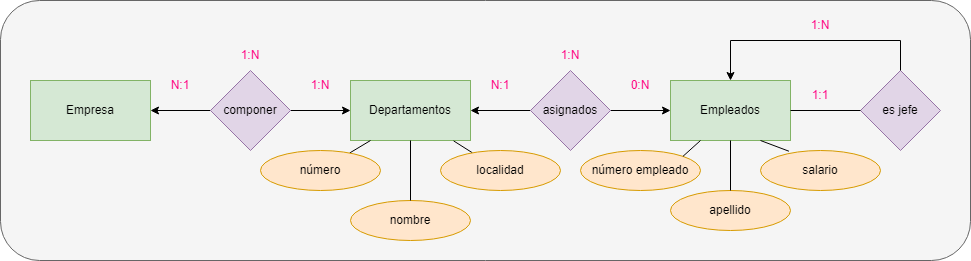

The diagram above was exported from draw.io. Its source (the exported page's mxGraphModel, read from the mxfile embedded in the PNG):
<mxGraphModel dx="1381" dy="774" grid="1" gridSize="10" guides="1" tooltips="1" connect="1" arrows="1" fold="1" page="1" pageScale="1" pageWidth="850" pageHeight="1100" math="0" shadow="0">
  <root>
    <mxCell id="0" />
    <mxCell id="1" parent="0" />
    <mxCell id="xGKLwag3dJ6MW8IDwMVy-1" value="" style="rounded=1;whiteSpace=wrap;html=1;fillColor=#f5f5f5;strokeColor=#666666;fontColor=#333333;" vertex="1" parent="1">
      <mxGeometry x="40" y="80" width="970" height="260" as="geometry" />
    </mxCell>
    <mxCell id="xGKLwag3dJ6MW8IDwMVy-2" value="Empresa" style="rounded=0;whiteSpace=wrap;html=1;fillColor=#d5e8d4;strokeColor=#82b366;" vertex="1" parent="1">
      <mxGeometry x="70" y="160" width="120" height="60" as="geometry" />
    </mxCell>
    <mxCell id="xGKLwag3dJ6MW8IDwMVy-3" style="edgeStyle=orthogonalEdgeStyle;rounded=0;orthogonalLoop=1;jettySize=auto;html=1;" edge="1" parent="1" source="xGKLwag3dJ6MW8IDwMVy-5" target="xGKLwag3dJ6MW8IDwMVy-2">
      <mxGeometry relative="1" as="geometry" />
    </mxCell>
    <mxCell id="xGKLwag3dJ6MW8IDwMVy-4" style="edgeStyle=orthogonalEdgeStyle;rounded=0;orthogonalLoop=1;jettySize=auto;html=1;" edge="1" parent="1" source="xGKLwag3dJ6MW8IDwMVy-5" target="xGKLwag3dJ6MW8IDwMVy-6">
      <mxGeometry relative="1" as="geometry" />
    </mxCell>
    <mxCell id="xGKLwag3dJ6MW8IDwMVy-5" value="componer" style="rhombus;whiteSpace=wrap;html=1;fillColor=#e1d5e7;strokeColor=#9673a6;" vertex="1" parent="1">
      <mxGeometry x="250" y="150" width="80" height="80" as="geometry" />
    </mxCell>
    <mxCell id="xGKLwag3dJ6MW8IDwMVy-6" value="Departamentos" style="rounded=0;whiteSpace=wrap;html=1;fillColor=#d5e8d4;strokeColor=#82b366;" vertex="1" parent="1">
      <mxGeometry x="390" y="160" width="120" height="60" as="geometry" />
    </mxCell>
    <mxCell id="xGKLwag3dJ6MW8IDwMVy-7" style="edgeStyle=orthogonalEdgeStyle;rounded=0;orthogonalLoop=1;jettySize=auto;html=1;fontColor=#FF0080;" edge="1" parent="1" source="xGKLwag3dJ6MW8IDwMVy-9" target="xGKLwag3dJ6MW8IDwMVy-10">
      <mxGeometry relative="1" as="geometry" />
    </mxCell>
    <mxCell id="xGKLwag3dJ6MW8IDwMVy-8" style="edgeStyle=orthogonalEdgeStyle;rounded=0;orthogonalLoop=1;jettySize=auto;html=1;fontColor=#FF0080;" edge="1" parent="1" source="xGKLwag3dJ6MW8IDwMVy-9" target="xGKLwag3dJ6MW8IDwMVy-6">
      <mxGeometry relative="1" as="geometry" />
    </mxCell>
    <mxCell id="xGKLwag3dJ6MW8IDwMVy-9" value="asignados" style="rhombus;whiteSpace=wrap;html=1;fillColor=#e1d5e7;strokeColor=#9673a6;" vertex="1" parent="1">
      <mxGeometry x="570" y="150" width="80" height="80" as="geometry" />
    </mxCell>
    <mxCell id="xGKLwag3dJ6MW8IDwMVy-10" value="Empleados" style="rounded=0;whiteSpace=wrap;html=1;fillColor=#d5e8d4;strokeColor=#82b366;" vertex="1" parent="1">
      <mxGeometry x="710" y="160" width="120" height="60" as="geometry" />
    </mxCell>
    <mxCell id="xGKLwag3dJ6MW8IDwMVy-11" value="&lt;font color=&quot;#ff0080&quot;&gt;N:1&lt;/font&gt;" style="text;html=1;strokeColor=none;fillColor=none;align=center;verticalAlign=middle;whiteSpace=wrap;rounded=0;" vertex="1" parent="1">
      <mxGeometry x="190" y="150" width="60" height="30" as="geometry" />
    </mxCell>
    <mxCell id="xGKLwag3dJ6MW8IDwMVy-12" value="&lt;font color=&quot;#ff0080&quot;&gt;1:N&lt;/font&gt;" style="text;html=1;strokeColor=none;fillColor=none;align=center;verticalAlign=middle;whiteSpace=wrap;rounded=0;" vertex="1" parent="1">
      <mxGeometry x="330" y="150" width="60" height="30" as="geometry" />
    </mxCell>
    <mxCell id="xGKLwag3dJ6MW8IDwMVy-13" value="1:N" style="text;html=1;strokeColor=none;fillColor=none;align=center;verticalAlign=middle;whiteSpace=wrap;rounded=0;fontColor=#FF0080;" vertex="1" parent="1">
      <mxGeometry x="260" y="120" width="60" height="30" as="geometry" />
    </mxCell>
    <mxCell id="xGKLwag3dJ6MW8IDwMVy-14" value="0:N" style="text;html=1;strokeColor=none;fillColor=none;align=center;verticalAlign=middle;whiteSpace=wrap;rounded=0;fontColor=#FF0080;" vertex="1" parent="1">
      <mxGeometry x="650" y="150" width="60" height="30" as="geometry" />
    </mxCell>
    <mxCell id="xGKLwag3dJ6MW8IDwMVy-15" value="N:1" style="text;html=1;strokeColor=none;fillColor=none;align=center;verticalAlign=middle;whiteSpace=wrap;rounded=0;fontColor=#FF0080;" vertex="1" parent="1">
      <mxGeometry x="510" y="150" width="60" height="30" as="geometry" />
    </mxCell>
    <mxCell id="xGKLwag3dJ6MW8IDwMVy-16" value="1:N" style="text;html=1;strokeColor=none;fillColor=none;align=center;verticalAlign=middle;whiteSpace=wrap;rounded=0;fontColor=#FF0080;" vertex="1" parent="1">
      <mxGeometry x="580" y="120" width="60" height="30" as="geometry" />
    </mxCell>
    <mxCell id="xGKLwag3dJ6MW8IDwMVy-17" value="" style="endArrow=none;html=1;rounded=0;fontColor=#FF0080;" edge="1" parent="1" target="xGKLwag3dJ6MW8IDwMVy-18">
      <mxGeometry width="50" height="50" relative="1" as="geometry">
        <mxPoint x="410" y="220" as="sourcePoint" />
        <mxPoint x="410" y="220" as="targetPoint" />
      </mxGeometry>
    </mxCell>
    <mxCell id="xGKLwag3dJ6MW8IDwMVy-18" value="&lt;font color=&quot;#000000&quot;&gt;número&lt;/font&gt;" style="ellipse;whiteSpace=wrap;html=1;fillColor=#ffe6cc;strokeColor=#d79b00;" vertex="1" parent="1">
      <mxGeometry x="300" y="230" width="120" height="40" as="geometry" />
    </mxCell>
    <mxCell id="xGKLwag3dJ6MW8IDwMVy-19" value="nombre" style="ellipse;whiteSpace=wrap;html=1;fillColor=#ffe6cc;strokeColor=#d79b00;" vertex="1" parent="1">
      <mxGeometry x="390" y="280" width="120" height="40" as="geometry" />
    </mxCell>
    <mxCell id="xGKLwag3dJ6MW8IDwMVy-20" value="" style="endArrow=none;html=1;rounded=0;fontColor=#000000;exitX=0.5;exitY=0;exitDx=0;exitDy=0;entryX=0.5;entryY=1;entryDx=0;entryDy=0;" edge="1" parent="1" source="xGKLwag3dJ6MW8IDwMVy-19" target="xGKLwag3dJ6MW8IDwMVy-6">
      <mxGeometry width="50" height="50" relative="1" as="geometry">
        <mxPoint x="404" y="270" as="sourcePoint" />
        <mxPoint x="454" y="220" as="targetPoint" />
      </mxGeometry>
    </mxCell>
    <mxCell id="xGKLwag3dJ6MW8IDwMVy-21" value="" style="endArrow=none;html=1;rounded=0;fontColor=#000000;entryX=0.859;entryY=1.006;entryDx=0;entryDy=0;entryPerimeter=0;" edge="1" parent="1" source="xGKLwag3dJ6MW8IDwMVy-22" target="xGKLwag3dJ6MW8IDwMVy-6">
      <mxGeometry width="50" height="50" relative="1" as="geometry">
        <mxPoint x="550" y="200" as="sourcePoint" />
        <mxPoint x="600" y="250" as="targetPoint" />
      </mxGeometry>
    </mxCell>
    <mxCell id="xGKLwag3dJ6MW8IDwMVy-22" value="localidad" style="ellipse;whiteSpace=wrap;html=1;fillColor=#ffe6cc;strokeColor=#d79b00;" vertex="1" parent="1">
      <mxGeometry x="480" y="230" width="120" height="40" as="geometry" />
    </mxCell>
    <mxCell id="xGKLwag3dJ6MW8IDwMVy-23" value="número empleado" style="ellipse;whiteSpace=wrap;html=1;fillColor=#ffe6cc;strokeColor=#d79b00;" vertex="1" parent="1">
      <mxGeometry x="620" y="230" width="120" height="40" as="geometry" />
    </mxCell>
    <mxCell id="xGKLwag3dJ6MW8IDwMVy-24" value="apellido" style="ellipse;whiteSpace=wrap;html=1;fillColor=#ffe6cc;strokeColor=#d79b00;" vertex="1" parent="1">
      <mxGeometry x="710" y="270" width="120" height="40" as="geometry" />
    </mxCell>
    <mxCell id="xGKLwag3dJ6MW8IDwMVy-25" value="salario" style="ellipse;whiteSpace=wrap;html=1;fillColor=#ffe6cc;strokeColor=#d79b00;" vertex="1" parent="1">
      <mxGeometry x="800" y="230" width="120" height="40" as="geometry" />
    </mxCell>
    <mxCell id="xGKLwag3dJ6MW8IDwMVy-26" value="" style="endArrow=none;html=1;rounded=0;fontColor=#000000;entryX=1;entryY=0;entryDx=0;entryDy=0;exitX=0.25;exitY=1;exitDx=0;exitDy=0;" edge="1" parent="1" source="xGKLwag3dJ6MW8IDwMVy-10" target="xGKLwag3dJ6MW8IDwMVy-23">
      <mxGeometry width="50" height="50" relative="1" as="geometry">
        <mxPoint x="690" y="300" as="sourcePoint" />
        <mxPoint x="740" y="250" as="targetPoint" />
      </mxGeometry>
    </mxCell>
    <mxCell id="xGKLwag3dJ6MW8IDwMVy-27" value="" style="endArrow=none;html=1;rounded=0;fontColor=#000000;entryX=0.5;entryY=0;entryDx=0;entryDy=0;exitX=0.5;exitY=1;exitDx=0;exitDy=0;" edge="1" parent="1" source="xGKLwag3dJ6MW8IDwMVy-10" target="xGKLwag3dJ6MW8IDwMVy-24">
      <mxGeometry width="50" height="50" relative="1" as="geometry">
        <mxPoint x="640" y="340" as="sourcePoint" />
        <mxPoint x="690" y="290" as="targetPoint" />
      </mxGeometry>
    </mxCell>
    <mxCell id="xGKLwag3dJ6MW8IDwMVy-28" value="" style="endArrow=none;html=1;rounded=0;fontColor=#000000;entryX=0.237;entryY=0.018;entryDx=0;entryDy=0;entryPerimeter=0;exitX=0.75;exitY=1;exitDx=0;exitDy=0;" edge="1" parent="1" source="xGKLwag3dJ6MW8IDwMVy-10" target="xGKLwag3dJ6MW8IDwMVy-25">
      <mxGeometry width="50" height="50" relative="1" as="geometry">
        <mxPoint x="720" y="380" as="sourcePoint" />
        <mxPoint x="770" y="330" as="targetPoint" />
      </mxGeometry>
    </mxCell>
    <mxCell id="xGKLwag3dJ6MW8IDwMVy-29" value="es jefe" style="rhombus;whiteSpace=wrap;html=1;fillColor=#e1d5e7;strokeColor=#9673a6;" vertex="1" parent="1">
      <mxGeometry x="900" y="150" width="80" height="80" as="geometry" />
    </mxCell>
    <mxCell id="xGKLwag3dJ6MW8IDwMVy-30" value="" style="endArrow=none;html=1;rounded=0;exitX=1;exitY=0.5;exitDx=0;exitDy=0;entryX=0;entryY=0.5;entryDx=0;entryDy=0;" edge="1" parent="1" source="xGKLwag3dJ6MW8IDwMVy-10" target="xGKLwag3dJ6MW8IDwMVy-29">
      <mxGeometry width="50" height="50" relative="1" as="geometry">
        <mxPoint x="830" y="132" as="sourcePoint" />
        <mxPoint x="880" y="82" as="targetPoint" />
      </mxGeometry>
    </mxCell>
    <mxCell id="xGKLwag3dJ6MW8IDwMVy-31" value="1:1" style="text;html=1;strokeColor=none;fillColor=none;align=center;verticalAlign=middle;whiteSpace=wrap;rounded=0;fontColor=#FF0080;" vertex="1" parent="1">
      <mxGeometry x="830" y="160" width="60" height="30" as="geometry" />
    </mxCell>
    <mxCell id="xGKLwag3dJ6MW8IDwMVy-32" value="" style="endArrow=classic;html=1;rounded=0;exitX=0.5;exitY=0;exitDx=0;exitDy=0;entryX=0.5;entryY=0;entryDx=0;entryDy=0;" edge="1" parent="1" source="xGKLwag3dJ6MW8IDwMVy-29" target="xGKLwag3dJ6MW8IDwMVy-10">
      <mxGeometry width="50" height="50" relative="1" as="geometry">
        <mxPoint x="790" y="74" as="sourcePoint" />
        <mxPoint x="840" y="24" as="targetPoint" />
        <Array as="points">
          <mxPoint x="940" y="120" />
          <mxPoint x="770" y="120" />
        </Array>
      </mxGeometry>
    </mxCell>
    <mxCell id="xGKLwag3dJ6MW8IDwMVy-33" value="1:N" style="text;html=1;strokeColor=none;fillColor=none;align=center;verticalAlign=middle;whiteSpace=wrap;rounded=0;fontColor=#FF0080;" vertex="1" parent="1">
      <mxGeometry x="830" y="90" width="60" height="30" as="geometry" />
    </mxCell>
  </root>
</mxGraphModel>